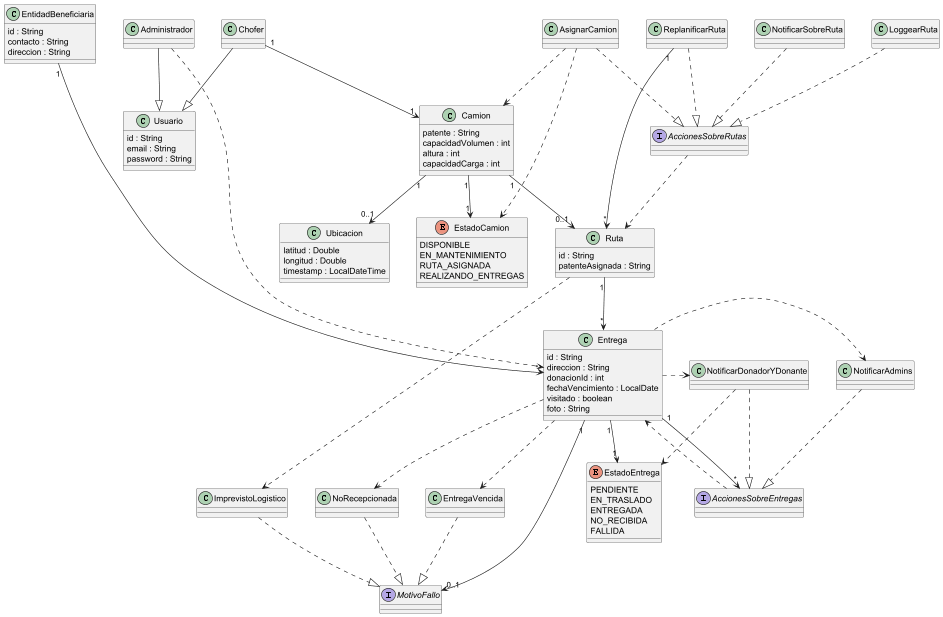

The diagram above was rendered by PlantUML. Its source (embedded in the PNG):
@startuml

' configuracion visual
skinparam nodesep 45
skinparam ranksep 70


' clases, interfaces, etc
together {
  class Usuario {
      id : String
      email : String
      password : String
    }
  class Administrador
  class Chofer
  class EntidadBeneficiaria {
    id : String
    contacto : String
    direccion : String
  }
}

together {
  class Camion {
      patente : String
      capacidadVolumen : int
      altura : int
      capacidadCarga : int
    }
    enum EstadoCamion {
      DISPONIBLE
      EN_MANTENIMIENTO
      RUTA_ASIGNADA
      REALIZANDO_ENTREGAS
    }
    class Ubicacion {
      latitud : Double
      longitud : Double
      timestamp : LocalDateTime
    }

}

together {
  class Ruta {
      id : String
      patenteAsignada : String
    }

    class Entrega {
      id : String
      direccion : String
      donacionId : int
      fechaVencimiento : LocalDate
      visitado : boolean
      foto : String
    }
    enum EstadoEntrega {
      PENDIENTE
      EN_TRASLADO
      ENTREGADA
      NO_RECIBIDA
      FALLIDA
    }

}

together {
  interface AccionesSobreEntregas
  class NotificarAdmins
  class NotificarDonadorYDonante
}

together {
  interface AccionesSobreRutas
  class ReplanificarRuta
  class LoggearRuta
  class NotificarSobreRuta
  class AsignarCamion
}

together {
  interface MotivoFallo
  class ImprevistoLogistico
  class NoRecepcionada
  class EntregaVencida
}

Administrador --|> Usuario
Chofer --|> Usuario

NotificarAdmins ..|> AccionesSobreEntregas
NotificarDonadorYDonante ..|> AccionesSobreEntregas

ReplanificarRuta ..|> AccionesSobreRutas
LoggearRuta ..|> AccionesSobreRutas
NotificarSobreRuta ..|> AccionesSobreRutas
AsignarCamion ..|> AccionesSobreRutas

ImprevistoLogistico ..|> MotivoFallo
NoRecepcionada ..|> MotivoFallo
EntregaVencida ..|> MotivoFallo

Camion "1" --> "0..1" Ruta
Camion "1" --> "1" EstadoCamion
Camion "1" --> "0..1" Ubicacion

Chofer "1" --> "1" Camion

EntidadBeneficiaria "1" --> "*" Entrega

Ruta "1" --> "*" Entrega

Entrega "1" --> "1" EstadoEntrega
Entrega "1" --> "0..1" MotivoFallo
Entrega "1" --> "*" AccionesSobreEntregas

ReplanificarRuta "1" --> "*" Ruta

AccionesSobreEntregas ..> Entrega
AccionesSobreRutas ..> Ruta

NotificarDonadorYDonante ..> EstadoEntrega
Administrador ..> Entrega

AsignarCamion ..> Camion
AsignarCamion ..> EstadoCamion

Ruta ..> ImprevistoLogistico

Entrega ..> NotificarAdmins
Entrega ..> NotificarDonadorYDonante
Entrega ..> EntregaVencida
Entrega ..> NoRecepcionada

@enduml